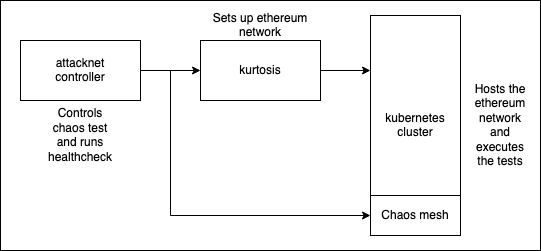

The diagram above was exported from draw.io. Its source (the exported page's mxGraphModel, read from the mxfile embedded in the PNG):
<mxGraphModel dx="794" dy="1129" grid="1" gridSize="10" guides="1" tooltips="1" connect="1" arrows="1" fold="1" page="1" pageScale="1" pageWidth="850" pageHeight="1100" math="0" shadow="0">
  <root>
    <mxCell id="0" />
    <mxCell id="1" parent="0" />
    <mxCell id="GBB6TvBfSvxyCuo7c0IP-13" value="" style="rounded=0;whiteSpace=wrap;html=1;" vertex="1" parent="1">
      <mxGeometry x="180" y="270" width="540" height="250" as="geometry" />
    </mxCell>
    <mxCell id="GBB6TvBfSvxyCuo7c0IP-6" value="" style="edgeStyle=orthogonalEdgeStyle;rounded=0;orthogonalLoop=1;jettySize=auto;html=1;" edge="1" parent="1" source="GBB6TvBfSvxyCuo7c0IP-1" target="GBB6TvBfSvxyCuo7c0IP-4">
      <mxGeometry relative="1" as="geometry" />
    </mxCell>
    <mxCell id="GBB6TvBfSvxyCuo7c0IP-1" value="&lt;div&gt;attacknet&lt;/div&gt;&lt;div&gt;controller&lt;br&gt;&lt;/div&gt;" style="rounded=0;whiteSpace=wrap;html=1;" vertex="1" parent="1">
      <mxGeometry x="200" y="310" width="120" height="60" as="geometry" />
    </mxCell>
    <mxCell id="GBB6TvBfSvxyCuo7c0IP-2" value="&lt;div&gt;kubernetes&lt;/div&gt;&lt;div&gt;cluster&lt;br&gt;&lt;/div&gt;" style="rounded=0;whiteSpace=wrap;html=1;" vertex="1" parent="1">
      <mxGeometry x="550" y="285" width="90" height="220" as="geometry" />
    </mxCell>
    <mxCell id="GBB6TvBfSvxyCuo7c0IP-3" value="Chaos mesh" style="rounded=0;whiteSpace=wrap;html=1;" vertex="1" parent="1">
      <mxGeometry x="550" y="465" width="90" height="40" as="geometry" />
    </mxCell>
    <mxCell id="GBB6TvBfSvxyCuo7c0IP-4" value="kurtosis" style="rounded=0;whiteSpace=wrap;html=1;" vertex="1" parent="1">
      <mxGeometry x="380" y="310" width="120" height="60" as="geometry" />
    </mxCell>
    <mxCell id="GBB6TvBfSvxyCuo7c0IP-7" value="" style="endArrow=classic;html=1;rounded=0;entryX=0;entryY=0.5;entryDx=0;entryDy=0;" edge="1" parent="1" target="GBB6TvBfSvxyCuo7c0IP-3">
      <mxGeometry width="50" height="50" relative="1" as="geometry">
        <mxPoint x="320" y="340" as="sourcePoint" />
        <mxPoint x="430" y="550" as="targetPoint" />
        <Array as="points">
          <mxPoint x="350" y="340" />
          <mxPoint x="350" y="485" />
        </Array>
      </mxGeometry>
    </mxCell>
    <mxCell id="GBB6TvBfSvxyCuo7c0IP-8" value="" style="endArrow=classic;html=1;rounded=0;exitX=1;exitY=0.5;exitDx=0;exitDy=0;entryX=0;entryY=0.25;entryDx=0;entryDy=0;" edge="1" parent="1" source="GBB6TvBfSvxyCuo7c0IP-4" target="GBB6TvBfSvxyCuo7c0IP-2">
      <mxGeometry width="50" height="50" relative="1" as="geometry">
        <mxPoint x="380" y="600" as="sourcePoint" />
        <mxPoint x="430" y="550" as="targetPoint" />
      </mxGeometry>
    </mxCell>
    <mxCell id="GBB6TvBfSvxyCuo7c0IP-9" value="Controls chaos test and runs healthcheck" style="text;html=1;strokeColor=none;fillColor=none;align=center;verticalAlign=middle;whiteSpace=wrap;rounded=0;" vertex="1" parent="1">
      <mxGeometry x="230" y="390" width="60" height="30" as="geometry" />
    </mxCell>
    <mxCell id="GBB6TvBfSvxyCuo7c0IP-10" value="Sets up ethereum network" style="text;html=1;strokeColor=none;fillColor=none;align=center;verticalAlign=middle;whiteSpace=wrap;rounded=0;" vertex="1" parent="1">
      <mxGeometry x="385" y="280" width="110" height="30" as="geometry" />
    </mxCell>
    <mxCell id="GBB6TvBfSvxyCuo7c0IP-12" value="&lt;div&gt;Hosts the ethereum&lt;/div&gt;&lt;div&gt;network and executes the tests&lt;/div&gt;" style="text;html=1;strokeColor=none;fillColor=none;align=center;verticalAlign=middle;whiteSpace=wrap;rounded=0;" vertex="1" parent="1">
      <mxGeometry x="650" y="380" width="60" height="30" as="geometry" />
    </mxCell>
  </root>
</mxGraphModel>